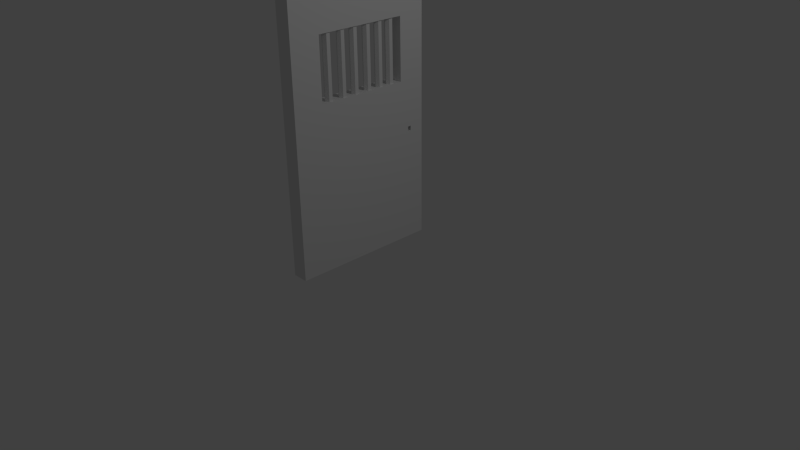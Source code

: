 # Source: cell_door.blend  (saved by Blender 2.73.0; exported with 4.5.12 LTS)
import bpy
from mathutils import Matrix  # noqa: F401  (used for matrix-valued properties, if any)

bpy.ops.wm.read_factory_settings(use_empty=True)
scene = bpy.context.scene
scene.name = 'Scene'

# ---- collections
col_collection_1 = bpy.data.collections.new('Collection 1'); scene.collection.children.link(col_collection_1)

# ---- materials (node trees are filled in below, after node groups)
mat_material = bpy.data.materials.new('Material')
mat_material.alpha_threshold = 0.0
mat_material.use_transparent_shadow = False
mat_material.roughness = 0.5
mat_material.line_color = (0.0, 0.0, 0.0, 1.0)

# ---- material node trees

# ---- world
world_world = bpy.data.worlds.new('World'); scene.world = world_world
world_world.color = (0.05088, 0.05088, 0.05088)
world_world.use_sun_shadow = False
world_world.sun_shadow_jitter_overblur = 0.0
world_world.cycles.sampling_method = 'MANUAL'
world_world.cycles.sample_map_resolution = 256

# ---- cameras
cam_camera = bpy.data.cameras.new('Camera')
cam_camera.clip_end = 100.0
cam_camera.lens = 35.0
cam_camera.sensor_width = 32.0
cam_camera.sensor_height = 18.0
cam_camera.ortho_scale = 7.314
cam_camera.dof.focus_distance = 0.0
cam_camera.dof.aperture_fstop = 128.0

# ---- lights
light_lamp = bpy.data.lights.new('Lamp', 'POINT')
light_lamp.transmission_factor = 0.0
light_lamp.cutoff_distance = 30.0
light_lamp.energy = 100.0
light_lamp.shadow_buffer_clip_start = 1.001
light_lamp.shadow_soft_size = 0.1
light_lamp.shadow_maximum_resolution = 0.006
light_lamp.use_absolute_resolution = True
light_lamp.cycles.use_multiple_importance_sampling = False

# ---- meshes
me_cylinder_005 = bpy.data.meshes.new('Cylinder.005')
me_cylinder_005.from_pydata([(0.0, 0.05, -0.5), (0.0, 0.05, 0.5), (0.0433, 0.025, -0.5), (0.0433, 0.025, 0.5), (0.0433, -0.025, -0.5), (0.0433, -0.025, 0.5), (-4.371e-09, -0.05, -0.5), (-4.371e-09, -0.05, 0.5), (-0.0433, -0.025, -0.5), (-0.0433, -0.025, 0.5), (-0.0433, 0.025, -0.5), (-0.0433, 0.025, 0.5)], [], [(0, 1, 3, 2), (2, 3, 5, 4), (4, 5, 7, 6), (6, 7, 9, 8), (3, 1, 11, 9, 7, 5), (10, 11, 1, 0), (8, 9, 11, 10), (0, 2, 4, 6, 8, 10)])
me_cylinder_005.use_remesh_preserve_volume = False
me_cylinder_005.use_remesh_preserve_attributes = False
me_cylinder_005.use_mirror_vertex_groups = False
me_cylinder_005.update()
me_cylinder_004 = bpy.data.meshes.new('Cylinder.004')
me_cylinder_004.from_pydata([(0.0, 0.05, -0.5), (0.0, 0.05, 0.5), (0.0433, 0.025, -0.5), (0.0433, 0.025, 0.5), (0.0433, -0.025, -0.5), (0.0433, -0.025, 0.5), (-4.371e-09, -0.05, -0.5), (-4.371e-09, -0.05, 0.5), (-0.0433, -0.025, -0.5), (-0.0433, -0.025, 0.5), (-0.0433, 0.025, -0.5), (-0.0433, 0.025, 0.5)], [], [(0, 1, 3, 2), (2, 3, 5, 4), (4, 5, 7, 6), (6, 7, 9, 8), (3, 1, 11, 9, 7, 5), (10, 11, 1, 0), (8, 9, 11, 10), (0, 2, 4, 6, 8, 10)])
me_cylinder_004.use_remesh_preserve_volume = False
me_cylinder_004.use_remesh_preserve_attributes = False
me_cylinder_004.use_mirror_vertex_groups = False
me_cylinder_004.update()
me_cylinder_003 = bpy.data.meshes.new('Cylinder.003')
me_cylinder_003.from_pydata([(0.0, 0.05, -0.5), (0.0, 0.05, 0.5), (0.0433, 0.025, -0.5), (0.0433, 0.025, 0.5), (0.0433, -0.025, -0.5), (0.0433, -0.025, 0.5), (-4.371e-09, -0.05, -0.5), (-4.371e-09, -0.05, 0.5), (-0.0433, -0.025, -0.5), (-0.0433, -0.025, 0.5), (-0.0433, 0.025, -0.5), (-0.0433, 0.025, 0.5)], [], [(0, 1, 3, 2), (2, 3, 5, 4), (4, 5, 7, 6), (6, 7, 9, 8), (3, 1, 11, 9, 7, 5), (10, 11, 1, 0), (8, 9, 11, 10), (0, 2, 4, 6, 8, 10)])
me_cylinder_003.use_remesh_preserve_volume = False
me_cylinder_003.use_remesh_preserve_attributes = False
me_cylinder_003.use_mirror_vertex_groups = False
me_cylinder_003.update()
me_cylinder_002 = bpy.data.meshes.new('Cylinder.002')
me_cylinder_002.from_pydata([(0.0, 0.05, -0.5), (0.0, 0.05, 0.5), (0.0433, 0.025, -0.5), (0.0433, 0.025, 0.5), (0.0433, -0.025, -0.5), (0.0433, -0.025, 0.5), (-4.371e-09, -0.05, -0.5), (-4.371e-09, -0.05, 0.5), (-0.0433, -0.025, -0.5), (-0.0433, -0.025, 0.5), (-0.0433, 0.025, -0.5), (-0.0433, 0.025, 0.5)], [], [(0, 1, 3, 2), (2, 3, 5, 4), (4, 5, 7, 6), (6, 7, 9, 8), (3, 1, 11, 9, 7, 5), (10, 11, 1, 0), (8, 9, 11, 10), (0, 2, 4, 6, 8, 10)])
me_cylinder_002.use_remesh_preserve_volume = False
me_cylinder_002.use_remesh_preserve_attributes = False
me_cylinder_002.use_mirror_vertex_groups = False
me_cylinder_002.update()
me_cylinder_001 = bpy.data.meshes.new('Cylinder.001')
me_cylinder_001.from_pydata([(0.0, 0.05, -0.5), (0.0, 0.05, 0.5), (0.0433, 0.025, -0.5), (0.0433, 0.025, 0.5), (0.0433, -0.025, -0.5), (0.0433, -0.025, 0.5), (-4.371e-09, -0.05, -0.5), (-4.371e-09, -0.05, 0.5), (-0.0433, -0.025, -0.5), (-0.0433, -0.025, 0.5), (-0.0433, 0.025, -0.5), (-0.0433, 0.025, 0.5)], [], [(0, 1, 3, 2), (2, 3, 5, 4), (4, 5, 7, 6), (6, 7, 9, 8), (3, 1, 11, 9, 7, 5), (10, 11, 1, 0), (8, 9, 11, 10), (0, 2, 4, 6, 8, 10)])
me_cylinder_001.use_remesh_preserve_volume = False
me_cylinder_001.use_remesh_preserve_attributes = False
me_cylinder_001.use_mirror_vertex_groups = False
me_cylinder_001.update()
me_cylinder = bpy.data.meshes.new('Cylinder')
me_cylinder.from_pydata([(0.0, 0.05, -0.5), (0.0, 0.05, 0.5), (0.0433, 0.025, -0.5), (0.0433, 0.025, 0.5), (0.0433, -0.025, -0.5), (0.0433, -0.025, 0.5), (-4.371e-09, -0.05, -0.5), (-4.371e-09, -0.05, 0.5), (-0.0433, -0.025, -0.5), (-0.0433, -0.025, 0.5), (-0.0433, 0.025, -0.5), (-0.0433, 0.025, 0.5)], [], [(0, 1, 3, 2), (2, 3, 5, 4), (4, 5, 7, 6), (6, 7, 9, 8), (3, 1, 11, 9, 7, 5), (10, 11, 1, 0), (8, 9, 11, 10), (0, 2, 4, 6, 8, 10)])
me_cylinder.use_remesh_preserve_volume = False
me_cylinder.use_remesh_preserve_attributes = False
me_cylinder.use_mirror_vertex_groups = False
me_cylinder.update()
me_cube = bpy.data.meshes.new('Cube')
me_cube.from_pydata([(-0.1433, 1.005, -0.05735), (-0.1433, -0.9945, -0.05735), (-0.3552, -0.9945, -0.05735), (-0.3552, 1.005, -0.05735), (-0.1433, 1.005, 2.114), (-0.1433, -0.9945, 2.114), (-0.3552, -0.9945, 2.114), (-0.3552, 1.005, 2.114), (-0.1433, 1.005, 2.928), (-0.1433, -0.9945, 2.928), (-0.3552, -0.9945, 2.928), (-0.3552, 1.005, 2.928), (-0.1433, 1.005, 3.512), (-0.1433, -0.9945, 3.512), (-0.3552, -0.9945, 3.512), (-0.3552, 1.005, 3.512), (-0.1433, -0.5928, -0.05735), (-0.3552, -0.5928, -0.05735), (-0.1433, -0.5928, 2.114), (-0.3552, -0.5928, 2.114), (-0.1433, -0.5928, 2.928), (-0.3552, -0.5928, 2.928), (-0.1433, -0.5928, 3.512), (-0.3552, -0.5928, 3.512), (-0.3552, 0.6447, -0.05735), (-0.3552, 0.6447, 2.114), (-0.3552, 0.6447, 2.928), (-0.3552, 0.6447, 3.512), (-0.1433, 0.6447, -0.05735), (-0.1433, 0.6447, 2.114), (-0.1433, 0.6447, 2.928), (-0.1433, 0.6447, 3.512), (-0.1433, 1.005, 1.5), (-0.1433, -0.9945, 1.5), (-0.3552, -0.9945, 1.5), (-0.3552, 1.005, 1.5), (-0.3552, -0.5928, 1.5), (-0.1433, -0.5928, 1.5), (-0.1433, 0.6447, 1.5), (-0.3552, 0.6447, 1.5), (-0.3552, -0.5928, 1.44), (-0.1433, -0.5928, 1.44), (-0.1433, 0.6447, 1.44), (-0.3552, 0.6447, 1.44), (-0.1433, 1.005, 1.44), (-0.1433, -0.9945, 1.44), (-0.3552, -0.9945, 1.44), (-0.3552, 1.005, 1.44), (-0.3552, 0.765, -0.05735), (-0.3552, 0.765, 2.114), (-0.3552, 0.765, 2.928), (-0.3552, 0.765, 3.512), (-0.1433, 0.765, -0.05735), (-0.1433, 0.765, 2.114), (-0.1433, 0.765, 2.928), (-0.1433, 0.765, 3.512), (-0.1433, 0.765, 1.5), (-0.3552, 0.765, 1.5), (-0.3552, 0.765, 1.44), (-0.1433, 0.765, 1.44), (-0.3552, 0.8088, -0.05735), (-0.3552, 0.8088, 2.114), (-0.3552, 0.8088, 2.928), (-0.3552, 0.8088, 3.512), (-0.3552, 0.8088, 1.5), (-0.3552, 0.8088, 1.44), (-0.1433, 0.8088, -0.05735), (-0.1433, 0.8088, 2.114), (-0.1433, 0.8088, 2.928), (-0.1433, 0.8088, 3.512), (-0.1433, 0.8088, 1.5), (-0.1433, 0.8088, 1.44)], [], [(16, 1, 2, 17), (19, 6, 10, 21), (37, 18, 5, 33), (33, 5, 6, 34), (64, 61, 7, 35), (44, 0, 3, 47), (21, 10, 14, 23), (6, 5, 9, 10), (4, 7, 11, 8), (67, 4, 8, 68), (22, 23, 14, 13), (10, 9, 13, 14), (8, 11, 15, 12), (68, 8, 12, 69), (9, 20, 22, 13), (31, 27, 23, 22), (5, 18, 20, 9), (26, 21, 23, 27), (34, 6, 19, 36), (38, 29, 18, 37), (29, 25, 19, 18), (28, 16, 17, 24), (52, 28, 24, 48), (49, 25, 26, 50), (56, 53, 29, 38), (50, 26, 27, 51), (55, 51, 27, 31), (20, 30, 31, 22), (30, 20, 21, 26), (36, 19, 25, 39), (20, 18, 19, 21), (26, 25, 29, 30), (40, 36, 39, 43), (59, 56, 38, 42), (42, 38, 37, 41), (46, 34, 36, 40), (4, 32, 35, 7), (65, 64, 35, 47), (45, 33, 34, 46), (41, 37, 33, 45), (16, 41, 45, 1), (1, 45, 46, 2), (60, 65, 47, 3), (2, 46, 40, 17), (28, 42, 41, 16), (52, 59, 42, 28), (17, 40, 43, 24), (32, 44, 47, 35), (66, 71, 59, 52), (24, 43, 58, 48), (43, 39, 57, 58), (69, 63, 51, 55), (62, 50, 51, 63), (70, 67, 53, 56), (61, 49, 50, 62), (66, 52, 48, 60), (30, 54, 55, 31), (29, 53, 54, 30), (39, 25, 49, 57), (0, 66, 60, 3), (7, 61, 62, 11), (32, 4, 67, 70), (11, 62, 63, 15), (12, 15, 63, 69), (44, 32, 70, 71), (0, 44, 71, 66), (48, 58, 65, 60), (71, 70, 64, 65), (54, 68, 69, 55), (53, 67, 68, 54), (57, 49, 61, 64), (58, 57, 56, 59), (70, 56, 57, 64), (71, 65, 58, 59)])
me_cube.materials.append(mat_material)
me_cube.use_remesh_preserve_volume = False
me_cube.use_remesh_preserve_attributes = False
me_cube.use_mirror_vertex_groups = False
me_cube.update()

# ---- objects
ob_cylinder_005 = bpy.data.objects.new('Cylinder.005', me_cylinder_005)
ob_cylinder_004 = bpy.data.objects.new('Cylinder.004', me_cylinder_004)
ob_cylinder_003 = bpy.data.objects.new('Cylinder.003', me_cylinder_003)
ob_cylinder_002 = bpy.data.objects.new('Cylinder.002', me_cylinder_002)
ob_cylinder_001 = bpy.data.objects.new('Cylinder.001', me_cylinder_001)
ob_cylinder = bpy.data.objects.new('Cylinder', me_cylinder)
ob_cube = bpy.data.objects.new('Cube', me_cube)
ob_lamp = bpy.data.objects.new('Lamp', light_lamp)
ob_camera = bpy.data.objects.new('Camera', cam_camera)

# ---- transforms, parenting, visibility, modifiers, constraints
ob_cylinder_005.location = (-0.2068, 0.5089, 2.508)
ob_cylinder_005.lineart.crease_threshold = 0.0
ob_cylinder_004.location = (-0.2068, 0.3359, 2.508)
ob_cylinder_004.lineart.crease_threshold = 0.0
ob_cylinder_003.location = (-0.2068, 0.1502, 2.508)
ob_cylinder_003.lineart.crease_threshold = 0.0
ob_cylinder_002.location = (-0.2068, -0.04868, 2.508)
ob_cylinder_002.lineart.crease_threshold = 0.0
ob_cylinder_001.location = (-0.2068, -0.2376, 2.508)
ob_cylinder_001.lineart.crease_threshold = 0.0
ob_cylinder.location = (-0.2068, -0.4467, 2.508)
ob_cylinder.lineart.crease_threshold = 0.0
ob_cube.location = (0.0, 0.0, 0.0)
ob_cube.lock_rotations_4d = False
ob_cube.empty_display_type = 'ARROWS'
ob_cube.lineart.crease_threshold = 0.0
ob_lamp.location = (4.076, 1.005, 5.904)
ob_lamp.rotation_euler = (0.6503, 0.05522, 1.866)
ob_lamp.lock_rotations_4d = False
ob_lamp.empty_display_type = 'ARROWS'
ob_lamp.color = (0.0, 0.0, 0.0, 0.0)
ob_lamp.lineart.crease_threshold = 0.0
ob_camera.location = (7.481, -6.508, 5.344)
ob_camera.rotation_euler = (1.109, 0.01082, 0.8149)
ob_camera.lock_rotations_4d = False
ob_camera.empty_display_type = 'ARROWS'
ob_camera.color = (0.0, 0.0, 0.0, 0.0)
ob_camera.display_type = 'WIRE'
ob_camera.lineart.crease_threshold = 0.0

# ---- collection membership
col_collection_1.objects.link(ob_cylinder_005)
col_collection_1.objects.link(ob_cylinder_004)
col_collection_1.objects.link(ob_cylinder_003)
col_collection_1.objects.link(ob_cylinder_002)
col_collection_1.objects.link(ob_cylinder_001)
col_collection_1.objects.link(ob_cylinder)
col_collection_1.objects.link(ob_cube)
col_collection_1.objects.link(ob_lamp)
col_collection_1.objects.link(ob_camera)

# ---- scene / render settings (as saved in the file)
scene.camera = ob_camera
scene.frame_start = 1; scene.frame_end = 250; scene.frame_set(1)
scene.render.engine = 'BLENDER_EEVEE_NEXT'
scene.render.resolution_percentage = 50
scene.render.dither_intensity = 0.0
scene.cycles.use_denoising = False
scene.cycles.samples = 10
scene.cycles.sampling_pattern = 'TABULATED_SOBOL'
scene.cycles.light_sampling_threshold = 0.0
scene.cycles.use_adaptive_sampling = False
scene.cycles.use_light_tree = False
scene.cycles.blur_glossy = 0.0
scene.cycles.pixel_filter_type = 'GAUSSIAN'
scene.cycles.sample_clamp_indirect = 0.0
scene.view_settings.view_transform = 'Standard'
bpy.context.view_layer.update()
